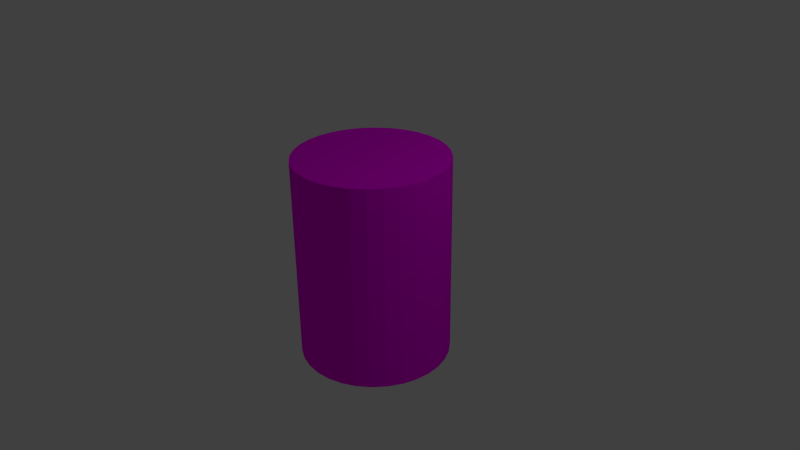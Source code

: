 # Source: barrell.blend  (saved by Blender 2.76.0; exported with 4.5.12 LTS)
import bpy
from mathutils import Matrix  # noqa: F401  (used for matrix-valued properties, if any)

bpy.ops.wm.read_factory_settings(use_empty=True)
scene = bpy.context.scene
scene.name = 'Scene'

# ---- collections
col_collection_1 = bpy.data.collections.new('Collection 1'); scene.collection.children.link(col_collection_1)

# ---- images (referenced by path relative to the original .blend; pixels are not part of the script)
import os
ASSET_DIR = os.environ.get("B2B_ASSET_DIR", "")  # directory of the original .blend (textures are referenced by path, not embedded)
HERE = os.path.dirname(os.path.abspath(__file__))  # packed textures are extracted next to this script under _unpacked/

def load_image(name, relpath, width, height, colorspace="sRGB"):
    """Load a texture the original file referenced (path relative to the .blend, or extracted next to this script)."""
    p = next((c for c in (os.path.join(HERE, relpath), os.path.join(ASSET_DIR, relpath)) if relpath and os.path.exists(c)), "")
    if p:
        img = bpy.data.images.load(p, check_existing=True)
        img.name = name
    else:  # same state as the original file: an image datablock whose file is absent (Cycles renders it pink)
        img = bpy.data.images.new(name, width, height)
        img.source = "FILE"
        img.filepath = "//" + (relpath or name)
    img.colorspace_settings.name = colorspace
    return img
img_barrell_png = load_image('barrell.png', 'barrell.png', 1024, 1024, 'sRGB')

# ---- materials (node trees are filled in below, after node groups)
mat_material = bpy.data.materials.new('Material')
mat_material.alpha_threshold = 0.0
mat_material.roughness = 0.5

# ---- material node trees
mat_material.use_nodes = True; mat_material.node_tree.nodes.clear()
_N = mat_material.node_tree.nodes; _L = mat_material.node_tree.links
n0 = _N.new('ShaderNodeOutputMaterial'); n0.name = 'Material Output'; n0.location = (300, 300)
n1 = _N.new('ShaderNodeBsdfDiffuse'); n1.name = 'Diffuse BSDF'; n1.location = (10, 300)
n2 = _N.new('ShaderNodeTexImage'); n2.name = 'Image Texture'; n2.location = (-196, 213)
n2.width = 140
n2.image = img_barrell_png
_L.new(n1.outputs[0], n0.inputs[0])
_L.new(n2.outputs[0], n1.inputs[0])
n0.is_active_output = True

# ---- world
world_world = bpy.data.worlds.new('World'); scene.world = world_world
world_world.color = (0.05088, 0.05088, 0.05088)
world_world.use_sun_shadow = False
world_world.sun_shadow_jitter_overblur = 0.0
world_world.cycles.sampling_method = 'MANUAL'
world_world.cycles.sample_map_resolution = 256

# ---- cameras
cam_camera = bpy.data.cameras.new('Camera')
cam_camera.clip_end = 100.0
cam_camera.lens = 35.0
cam_camera.sensor_width = 32.0
cam_camera.sensor_height = 18.0
cam_camera.ortho_scale = 7.314
cam_camera.dof.focus_distance = 0.0

# ---- lights
light_lamp = bpy.data.lights.new('Lamp', 'POINT')
light_lamp.transmission_factor = 0.0
light_lamp.cutoff_distance = 30.0
light_lamp.energy = 100.0
light_lamp.shadow_buffer_clip_start = 1.001
light_lamp.shadow_soft_size = 0.1
light_lamp.shadow_maximum_resolution = 0.006
light_lamp.use_absolute_resolution = True
light_lamp.cycles.use_multiple_importance_sampling = False

# ---- meshes
me_cylinder_001 = bpy.data.meshes.new('Cylinder.001')
me_cylinder_001.from_pydata([(0.0, 1.0, -1.357), (0.0, 1.0, 1.357), (0.1951, 0.9808, -1.357), (0.1951, 0.9808, 1.357), (0.3827, 0.9239, -1.357), (0.3827, 0.9239, 1.357), (0.5556, 0.8315, -1.357), (0.5556, 0.8315, 1.357), (0.7071, 0.7071, -1.357), (0.7071, 0.7071, 1.357), (0.8315, 0.5556, -1.357), (0.8315, 0.5556, 1.357), (0.9239, 0.3827, -1.357), (0.9239, 0.3827, 1.357), (0.9808, 0.1951, -1.357), (0.9808, 0.1951, 1.357), (1.0, 7.55e-08, -1.357), (1.0, 7.55e-08, 1.357), (0.9808, -0.1951, -1.357), (0.9808, -0.1951, 1.357), (0.9239, -0.3827, -1.357), (0.9239, -0.3827, 1.357), (0.8315, -0.5556, -1.357), (0.8315, -0.5556, 1.357), (0.7071, -0.7071, -1.357), (0.7071, -0.7071, 1.357), (0.5556, -0.8315, -1.357), (0.5556, -0.8315, 1.357), (0.3827, -0.9239, -1.357), (0.3827, -0.9239, 1.357), (0.1951, -0.9808, -1.357), (0.1951, -0.9808, 1.357), (-3.258e-07, -1.0, -1.357), (-3.258e-07, -1.0, 1.357), (-0.1951, -0.9808, -1.357), (-0.1951, -0.9808, 1.357), (-0.3827, -0.9239, -1.357), (-0.3827, -0.9239, 1.357), (-0.5556, -0.8315, -1.357), (-0.5556, -0.8315, 1.357), (-0.7071, -0.7071, -1.357), (-0.7071, -0.7071, 1.357), (-0.8315, -0.5556, -1.357), (-0.8315, -0.5556, 1.357), (-0.9239, -0.3827, -1.357), (-0.9239, -0.3827, 1.357), (-0.9808, -0.1951, -1.357), (-0.9808, -0.1951, 1.357), (-1.0, 9.656e-07, -1.357), (-1.0, 9.656e-07, 1.357), (-0.9808, 0.1951, -1.357), (-0.9808, 0.1951, 1.357), (-0.9239, 0.3827, -1.357), (-0.9239, 0.3827, 1.357), (-0.8315, 0.5556, -1.357), (-0.8315, 0.5556, 1.357), (-0.7071, 0.7071, -1.357), (-0.7071, 0.7071, 1.357), (-0.5556, 0.8315, -1.357), (-0.5556, 0.8315, 1.357), (-0.3827, 0.9239, -1.357), (-0.3827, 0.9239, 1.357), (-0.1951, 0.9808, -1.357), (-0.1951, 0.9808, 1.357)], [], [(0, 1, 3, 2), (2, 3, 5, 4), (4, 5, 7, 6), (6, 7, 9, 8), (8, 9, 11, 10), (10, 11, 13, 12), (12, 13, 15, 14), (14, 15, 17, 16), (16, 17, 19, 18), (18, 19, 21, 20), (20, 21, 23, 22), (22, 23, 25, 24), (24, 25, 27, 26), (26, 27, 29, 28), (28, 29, 31, 30), (30, 31, 33, 32), (32, 33, 35, 34), (34, 35, 37, 36), (36, 37, 39, 38), (38, 39, 41, 40), (40, 41, 43, 42), (42, 43, 45, 44), (44, 45, 47, 46), (46, 47, 49, 48), (48, 49, 51, 50), (50, 51, 53, 52), (52, 53, 55, 54), (54, 55, 57, 56), (56, 57, 59, 58), (58, 59, 61, 60), (3, 1, 63, 61, 59, 57, 55, 53, 51, 49, 47, 45, 43, 41, 39, 37, 35, 33, 31, 29, 27, 25, 23, 21, 19, 17, 15, 13, 11, 9, 7, 5), (62, 63, 1, 0), (60, 61, 63, 62), (0, 2, 4, 6, 8, 10, 12, 14, 16, 18, 20, 22, 24, 26, 28, 30, 32, 34, 36, 38, 40, 42, 44, 46, 48, 50, 52, 54, 56, 58, 60, 62)])
_uv = me_cylinder_001.uv_layers.new(name='UVMap')
_uv.uv.foreach_set('vector', [0.6874, 0.0001314, 0.6875, 0.4326, 0.6562, 0.4326, 0.6562, 0.0001315, 0.6562, 0.0001315, 0.6562, 0.4326, 0.625, 0.4326, 0.625, 0.0001316, 0.625, 0.0001316, 0.625, 0.4326, 0.5937, 0.4326, 0.5937, 0.0001317, 0.5937, 0.0001317, 0.5937, 0.4326, 0.5625, 0.4326, 0.5625, 0.0001319, 0.5625, 0.0001319, 0.5625, 0.4326, 0.5312, 0.4326, 0.5312, 0.000132, 0.5312, 0.000132, 0.5312, 0.4326, 0.5, 0.4326, 0.5, 0.000132, 0.5, 0.000132, 0.5, 0.4326, 0.4688, 0.4326, 0.4688, 0.0001322, 0.4688, 0.0001322, 0.4688, 0.4326, 0.4375, 0.4326, 0.4375, 0.0001322, 0.4375, 0.0001322, 0.4375, 0.4326, 0.4063, 0.4326, 0.4063, 0.0001323, 0.4063, 0.0001323, 0.4063, 0.4326, 0.375, 0.4326, 0.375, 0.0001323, 0.375, 0.0001323, 0.375, 0.4326, 0.3438, 0.4326, 0.3438, 0.0001324, 0.3438, 0.0001324, 0.3438, 0.4326, 0.3125, 0.4326, 0.3125, 0.0001324, 0.3125, 0.0001324, 0.3125, 0.4326, 0.2813, 0.4326, 0.2813, 0.0001324, 0.2813, 0.0001324, 0.2813, 0.4326, 0.2501, 0.4326, 0.2501, 0.0001324, 0.2501, 0.0001324, 0.2501, 0.4326, 0.2188, 0.4326, 0.2188, 0.0001324, 0.2188, 0.0001324, 0.2188, 0.4326, 0.1876, 0.4326, 0.1876, 0.0001324, 0.1876, 0.0001324, 0.1876, 0.4326, 0.1563, 0.4326, 0.1563, 0.0001324, 0.1563, 0.0001324, 0.1563, 0.4326, 0.1251, 0.4326, 0.1251, 0.0001324, 0.1251, 0.0001324, 0.1251, 0.4326, 0.09385, 0.4326, 0.09386, 0.0001323, 0.09386, 0.0001323, 0.09385, 0.4326, 0.06261, 0.4326, 0.06261, 0.0001323, 0.06261, 0.0001323, 0.06261, 0.4326, 0.03137, 0.4326, 0.03137, 0.0001322, 0.03137, 0.0001322, 0.03137, 0.4326, 0.0001292, 0.4326, 0.0001303, 0.0001321, 0.9999, 0.0001292, 0.9999, 0.4326, 0.9686, 0.4326, 0.9686, 0.0001295, 0.9686, 0.0001295, 0.9686, 0.4326, 0.9374, 0.4326, 0.9374, 0.0001297, 0.9374, 0.0001297, 0.9374, 0.4326, 0.9061, 0.4326, 0.9061, 0.00013, 0.9061, 0.00013, 0.9061, 0.4326, 0.8749, 0.4326, 0.8749, 0.0001302, 0.8749, 0.0001302, 0.8749, 0.4326, 0.8437, 0.4326, 0.8437, 0.0001304, 0.8437, 0.0001304, 0.8437, 0.4326, 0.8124, 0.4326, 0.8124, 0.0001306, 0.8124, 0.0001306, 0.8124, 0.4326, 0.7812, 0.4326, 0.7812, 0.0001308, 0.7812, 0.0001308, 0.7812, 0.4326, 0.7499, 0.4326, 0.7499, 0.000131, 0.1431, 0.7501, 0.1125, 0.744, 0.08361, 0.732, 0.05763, 0.7147, 0.03554, 0.6926, 0.01818, 0.6666, 0.006224, 0.6378, 0.0001292, 0.6071, 0.0001292, 0.5759, 0.006224, 0.5452, 0.01818, 0.5164, 0.03554, 0.4904, 0.05763, 0.4683, 0.0836, 0.4509, 0.1125, 0.439, 0.1431, 0.4329, 0.1744, 0.4329, 0.205, 0.439, 0.2339, 0.4509, 0.2598, 0.4683, 0.2819, 0.4904, 0.2993, 0.5164, 0.3112, 0.5452, 0.3173, 0.5759, 0.3173, 0.6071, 0.3112, 0.6378, 0.2993, 0.6666, 0.2819, 0.6926, 0.2598, 0.7147, 0.2339, 0.732, 0.205, 0.744, 0.1744, 0.7501, 0.7187, 0.0001312, 0.7187, 0.4326, 0.6875, 0.4326, 0.6874, 0.0001314, 0.7499, 0.000131, 0.7499, 0.4326, 0.7187, 0.4326, 0.7187, 0.0001312, 0.4299, 0.439, 0.4606, 0.4329, 0.4918, 0.4329, 0.5225, 0.439, 0.5513, 0.4509, 0.5773, 0.4683, 0.5994, 0.4904, 0.6167, 0.5164, 0.6287, 0.5452, 0.6348, 0.5759, 0.6348, 0.6071, 0.6287, 0.6378, 0.6167, 0.6666, 0.5994, 0.6926, 0.5773, 0.7147, 0.5513, 0.732, 0.5225, 0.744, 0.4918, 0.7501, 0.4606, 0.7501, 0.4299, 0.744, 0.4011, 0.732, 0.3751, 0.7147, 0.353, 0.6926, 0.3356, 0.6666, 0.3237, 0.6378, 0.3176, 0.6071, 0.3176, 0.5759, 0.3237, 0.5452, 0.3356, 0.5164, 0.353, 0.4904, 0.3751, 0.4683, 0.4011, 0.4509])
me_cylinder_001.materials.append(mat_material)
me_cylinder_001.use_remesh_preserve_volume = False
me_cylinder_001.use_remesh_preserve_attributes = False
me_cylinder_001.use_mirror_vertex_groups = False
me_cylinder_001.update()

# ---- objects
ob_cylinder_001 = bpy.data.objects.new('Cylinder.001', me_cylinder_001)
ob_lamp = bpy.data.objects.new('Lamp', light_lamp)
ob_camera = bpy.data.objects.new('Camera', cam_camera)

# ---- transforms, parenting, visibility, modifiers, constraints
ob_cylinder_001.location = (0.0, 0.0, 0.0)
ob_cylinder_001.lineart.crease_threshold = 0.0
ob_lamp.location = (4.076, 1.005, 5.904)
ob_lamp.rotation_euler = (0.6503, 0.05522, 1.866)
ob_lamp.lock_rotations_4d = False
ob_lamp.empty_display_type = 'ARROWS'
ob_lamp.color = (0.0, 0.0, 0.0, 0.0)
ob_lamp.lineart.crease_threshold = 0.0
ob_camera.location = (7.481, -6.508, 5.344)
ob_camera.rotation_euler = (1.109, 0.01082, 0.8149)
ob_camera.lock_rotations_4d = False
ob_camera.empty_display_type = 'ARROWS'
ob_camera.color = (0.0, 0.0, 0.0, 0.0)
ob_camera.display_type = 'WIRE'
ob_camera.lineart.crease_threshold = 0.0

# ---- collection membership
col_collection_1.objects.link(ob_cylinder_001)
col_collection_1.objects.link(ob_lamp)
col_collection_1.objects.link(ob_camera)

# ---- scene / render settings (as saved in the file)
scene.camera = ob_camera
scene.frame_start = 1; scene.frame_end = 250; scene.frame_set(0)
scene.render.engine = 'CYCLES'
scene.render.resolution_percentage = 50
scene.render.dither_intensity = 0.0
scene.cycles.use_denoising = False
scene.cycles.samples = 10
scene.cycles.sampling_pattern = 'TABULATED_SOBOL'
scene.cycles.light_sampling_threshold = 0.0
scene.cycles.use_adaptive_sampling = False
scene.cycles.use_light_tree = False
scene.cycles.blur_glossy = 0.0
scene.cycles.pixel_filter_type = 'GAUSSIAN'
scene.cycles.sample_clamp_indirect = 0.0
scene.view_settings.view_transform = 'Standard'
bpy.context.view_layer.update()
